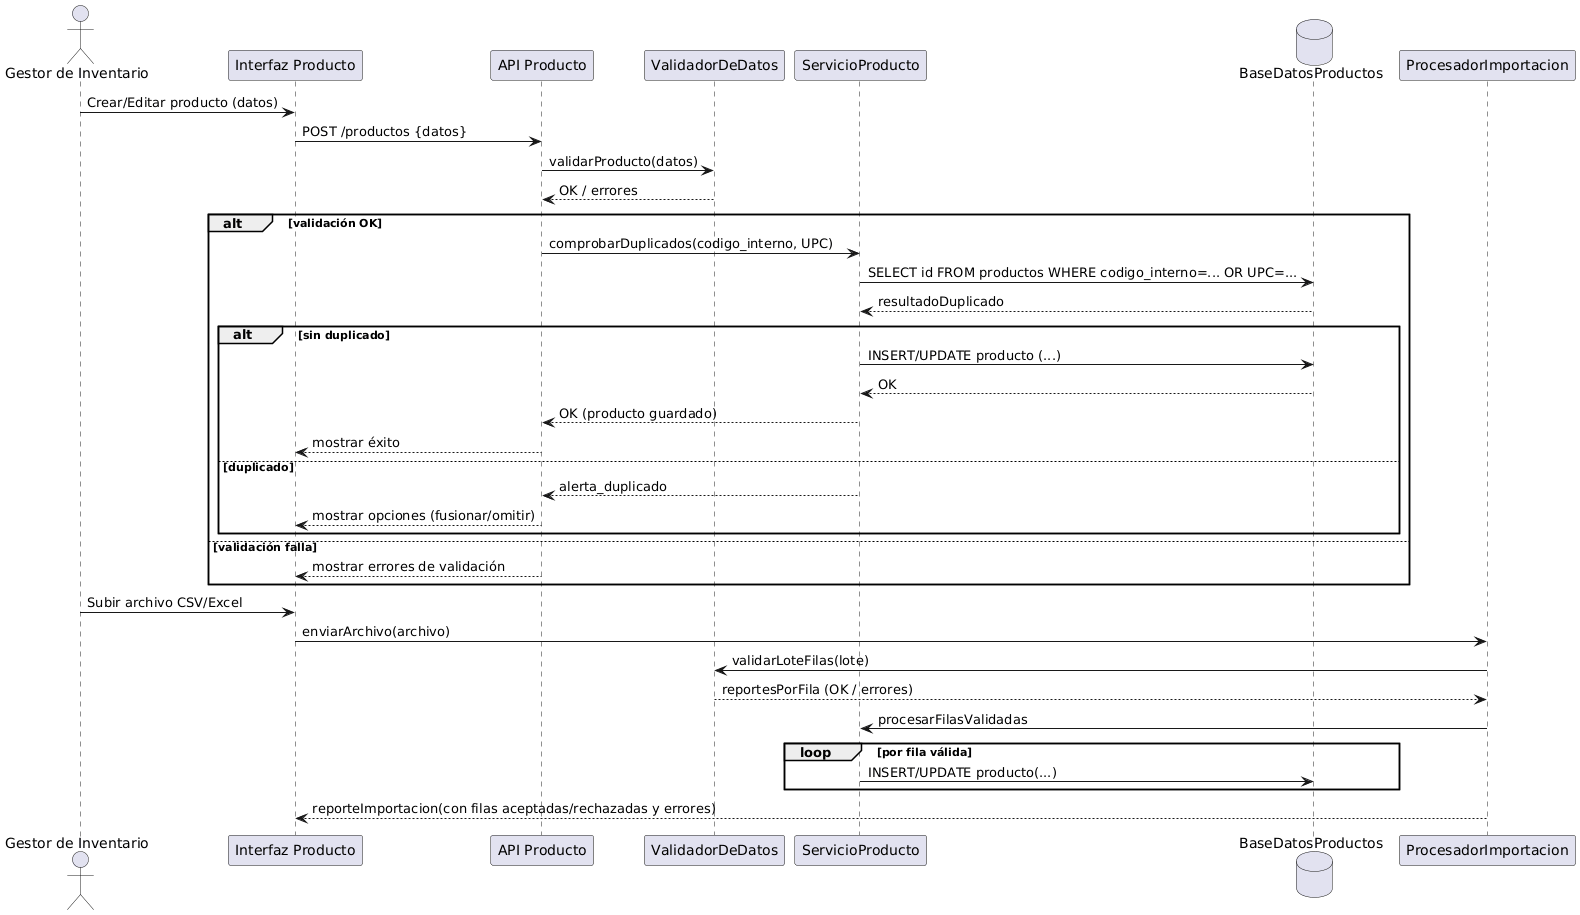

The diagram above was rendered by PlantUML. Its source (embedded in the PNG):
@startuml
actor "Gestor de Inventario" as Gestor
participant "Interfaz Producto" as UI
participant "API Producto" as API
participant "ValidadorDeDatos" as Validador
participant "ServicioProducto" as Servicio
database "BaseDatosProductos" as BD
participant "ProcesadorImportacion" as Importador

Gestor -> UI: Crear/Editar producto (datos)
UI -> API: POST /productos {datos}
API -> Validador: validarProducto(datos)
Validador --> API: OK / errores
alt validación OK
  API -> Servicio: comprobarDuplicados(codigo_interno, UPC)
  Servicio -> BD: SELECT id FROM productos WHERE codigo_interno=... OR UPC=...
  BD --> Servicio: resultadoDuplicado
  alt sin duplicado
    Servicio -> BD: INSERT/UPDATE producto (...)
    BD --> Servicio: OK
    Servicio --> API: OK (producto guardado)
    API --> UI: mostrar éxito
  else duplicado
    Servicio --> API: alerta_duplicado
    API --> UI: mostrar opciones (fusionar/omitir)
  end
else validación falla
  API --> UI: mostrar errores de validación
end

' --- Flujo de importación masiva ---
Gestor -> UI: Subir archivo CSV/Excel
UI -> Importador: enviarArchivo(archivo)
Importador -> Validador: validarLoteFilas(lote)
Validador --> Importador: reportesPorFila (OK / errores)
Importador -> Servicio: procesarFilasValidadas
loop por fila válida
  Servicio -> BD: INSERT/UPDATE producto(...)
end
Importador --> UI: reporteImportacion(con filas aceptadas/rechazadas y errores)
@enduml